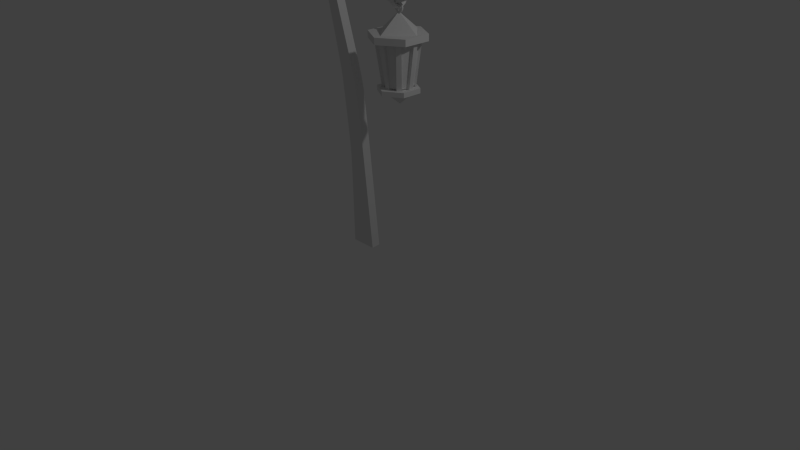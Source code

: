 # Source: light.blend  (saved by Blender 2.75.0; exported with 4.5.12 LTS)
import bpy
from mathutils import Matrix  # noqa: F401  (used for matrix-valued properties, if any)

bpy.ops.wm.read_factory_settings(use_empty=True)
scene = bpy.context.scene
scene.name = 'Scene'

# ---- collections
col_collection_1 = bpy.data.collections.new('Collection 1'); scene.collection.children.link(col_collection_1)

# ---- world
world_world = bpy.data.worlds.new('World'); scene.world = world_world
world_world.color = (0.05088, 0.05088, 0.05088)
world_world.use_sun_shadow = False
world_world.sun_shadow_jitter_overblur = 0.0
world_world.cycles.sampling_method = 'MANUAL'
world_world.cycles.sample_map_resolution = 256

# ---- cameras
cam_camera = bpy.data.cameras.new('Camera')
cam_camera.clip_end = 100.0
cam_camera.lens = 35.0
cam_camera.sensor_width = 32.0
cam_camera.sensor_height = 18.0
cam_camera.ortho_scale = 7.314
cam_camera.dof.focus_distance = 0.0
cam_camera.dof.aperture_fstop = 128.0

# ---- lights
light_lamp = bpy.data.lights.new('Lamp', 'POINT')
light_lamp.transmission_factor = 0.0
light_lamp.cutoff_distance = 30.0
light_lamp.energy = 100.0
light_lamp.shadow_buffer_clip_start = 1.001
light_lamp.shadow_soft_size = 0.1
light_lamp.shadow_maximum_resolution = 0.006
light_lamp.use_absolute_resolution = True
light_lamp.cycles.use_multiple_importance_sampling = False

# ---- meshes
me_cone_001 = bpy.data.meshes.new('Cone.001')
me_cone_001.from_pydata([(-0.04383, -0.05311, -5.955), (-0.1097, -0.05301, -5.937), (-0.1578, -0.05274, -5.888), (-0.1751, -0.05237, -5.822), (-0.1571, -0.052, -5.757), (-0.1086, -0.05173, -5.708), (-0.04254, -0.05163, -5.691), (0.02335, -0.05173, -5.709), (0.07142, -0.05201, -5.758), (0.08877, -0.05237, -5.824), (0.07077, -0.05274, -5.89), (0.02224, -0.05301, -5.938), (-0.04359, 0.1997, -5.906), (-0.1095, 0.193, -5.89), (-0.1576, 0.1748, -5.845), (-0.175, 0.1499, -5.783), (-0.157, 0.1249, -5.722), (-0.1085, 0.1067, -5.678), (-0.04239, 0.1, -5.662), (0.02351, 0.1067, -5.679), (0.07159, 0.1249, -5.723), (0.08897, 0.1498, -5.785), (0.07099, 0.1748, -5.846), (0.02247, 0.193, -5.89), (-0.04289, 0.4145, -5.764), (-0.1088, 0.4021, -5.751), (-0.1569, 0.3681, -5.717), (-0.1744, 0.3217, -5.67), (-0.1565, 0.2753, -5.623), (-0.108, 0.2414, -5.589), (-0.04198, 0.2289, -5.577), (0.02394, 0.2414, -5.59), (0.07208, 0.2753, -5.624), (0.08953, 0.3217, -5.671), (0.07162, 0.3681, -5.718), (0.02315, 0.4021, -5.752), (-0.04184, 0.5588, -5.551), (-0.1078, 0.5425, -5.544), (-0.156, 0.4979, -5.525), (-0.1736, 0.4371, -5.499), (-0.1558, 0.3763, -5.474), (-0.1074, 0.3318, -5.455), (-0.04135, 0.3155, -5.449), (0.0246, 0.3318, -5.456), (0.07281, 0.3763, -5.475), (0.09037, 0.4371, -5.501), (0.07256, 0.4979, -5.526), (0.02417, 0.5425, -5.545), (-0.04061, 0.6104, -5.299), (-0.1066, 0.5927, -5.299), (-0.1549, 0.5444, -5.298), (-0.1726, 0.4784, -5.298), (-0.1549, 0.4125, -5.297), (-0.1066, 0.3641, -5.297), (-0.04061, 0.3465, -5.297), (0.02537, 0.3641, -5.298), (0.07367, 0.4124, -5.298), (0.09135, 0.4784, -5.299), (0.07367, 0.5444, -5.299), (0.02537, 0.5927, -5.299), (-0.03937, 0.5616, -5.046), (-0.1054, 0.5452, -5.053), (-0.1538, 0.5005, -5.071), (-0.1716, 0.4394, -5.095), (-0.154, 0.3783, -5.12), (-0.1058, 0.3336, -5.139), (-0.03987, 0.3172, -5.146), (0.02615, 0.3335, -5.139), (0.07454, 0.3783, -5.121), (0.09234, 0.4394, -5.097), (0.07479, 0.5005, -5.072), (0.02657, 0.5452, -5.053), (-0.03833, 0.4197, -4.831), (-0.1044, 0.4072, -4.843), (-0.1528, 0.3728, -4.877), (-0.1707, 0.3259, -4.923), (-0.1533, 0.279, -4.97), (-0.1052, 0.2447, -5.004), (-0.03924, 0.2321, -5.017), (0.0268, 0.2447, -5.005), (0.07527, 0.279, -4.971), (0.09318, 0.3259, -4.925), (0.07573, 0.3728, -4.878), (0.02759, 0.4072, -4.844), (-0.03763, 0.2065, -4.687), (-0.1037, 0.1996, -4.703), (-0.1522, 0.1809, -4.747), (-0.1702, 0.1553, -4.808), (-0.1528, 0.1297, -4.869), (-0.1047, 0.111, -4.914), (-0.03882, 0.1041, -4.93), (0.02724, 0.111, -4.914), (0.07576, 0.1297, -4.87), (0.09374, 0.1553, -4.809), (0.07636, 0.1809, -4.748), (0.02827, 0.1996, -4.704), (-0.03738, -0.04572, -4.635), (-0.1034, -0.04582, -4.653), (-0.152, -0.04609, -4.701), (-0.17, -0.04646, -4.767), (-0.1526, -0.04683, -4.833), (-0.1046, -0.0471, -4.881), (-0.03867, -0.0472, -4.899), (0.02739, -0.0471, -4.882), (0.07593, -0.04683, -4.834), (0.09393, -0.04647, -4.768), (0.07658, -0.0461, -4.702), (0.02851, -0.04582, -4.653), (-0.03763, -0.2985, -4.684), (-0.1037, -0.2918, -4.7), (-0.1522, -0.2736, -4.745), (-0.1702, -0.2487, -4.806), (-0.1528, -0.2238, -4.867), (-0.1047, -0.2055, -4.912), (-0.03882, -0.1989, -4.929), (0.02724, -0.2055, -4.913), (0.07576, -0.2238, -4.868), (0.09374, -0.2487, -4.807), (0.07636, -0.2736, -4.746), (0.02827, -0.2918, -4.701), (-0.03833, -0.5134, -4.826), (-0.1044, -0.5009, -4.838), (-0.1528, -0.467, -4.872), (-0.1707, -0.4206, -4.919), (-0.1533, -0.3742, -4.966), (-0.1052, -0.3402, -5.001), (-0.03924, -0.3278, -5.014), (0.0268, -0.3402, -5.001), (0.07527, -0.3742, -4.967), (0.09318, -0.4206, -4.921), (0.07573, -0.467, -4.874), (0.02759, -0.5009, -4.839), (-0.03937, -0.6576, -5.039), (-0.1054, -0.6413, -5.046), (-0.1538, -0.5968, -5.064), (-0.1716, -0.5359, -5.09), (-0.154, -0.4751, -5.116), (-0.1058, -0.4306, -5.135), (-0.03987, -0.4143, -5.142), (0.02615, -0.4306, -5.135), (0.07454, -0.4751, -5.117), (0.09234, -0.536, -5.091), (0.07479, -0.5968, -5.065), (0.02657, -0.6413, -5.047), (-0.04061, -0.7092, -5.292), (-0.1066, -0.6915, -5.291), (-0.1549, -0.6432, -5.291), (-0.1726, -0.5773, -5.292), (-0.1549, -0.5113, -5.292), (-0.1066, -0.463, -5.293), (-0.04061, -0.4453, -5.293), (0.02537, -0.463, -5.293), (0.07367, -0.5113, -5.293), (0.09135, -0.5773, -5.293), (0.07367, -0.6432, -5.292), (0.02537, -0.6915, -5.292), (-0.04184, -0.6604, -5.544), (-0.1078, -0.644, -5.537), (-0.156, -0.5993, -5.519), (-0.1736, -0.5382, -5.494), (-0.1558, -0.4771, -5.469), (-0.1074, -0.4324, -5.451), (-0.04135, -0.416, -5.445), (0.0246, -0.4324, -5.452), (0.07281, -0.4771, -5.47), (0.09037, -0.5382, -5.495), (0.07256, -0.5993, -5.52), (0.02417, -0.644, -5.538), (-0.04289, -0.5186, -5.759), (-0.1088, -0.506, -5.746), (-0.1569, -0.4717, -5.712), (-0.1744, -0.4247, -5.666), (-0.1565, -0.3778, -5.619), (-0.108, -0.3435, -5.586), (-0.04198, -0.3309, -5.574), (0.02394, -0.3435, -5.586), (0.07208, -0.3778, -5.621), (0.08953, -0.4248, -5.667), (0.07162, -0.4717, -5.713), (0.02315, -0.506, -5.747), (-0.04359, -0.3053, -5.903), (-0.1095, -0.2985, -5.887), (-0.1576, -0.2797, -5.842), (-0.175, -0.2541, -5.781), (-0.157, -0.2285, -5.72), (-0.1085, -0.2098, -5.676), (-0.04239, -0.203, -5.66), (0.02351, -0.2098, -5.677), (0.07159, -0.2286, -5.722), (0.08897, -0.2541, -5.782), (0.07099, -0.2797, -5.843), (0.02247, -0.2985, -5.887), (-0.001336, -0.03081, -4.396), (-0.00134, -0.06416, -4.404), (-0.001343, -0.08907, -4.427), (-0.001344, -0.09887, -4.46), (-0.001343, -0.09094, -4.493), (-0.00134, -0.06738, -4.518), (-0.001336, -0.03453, -4.528), (-0.001332, -0.001181, -4.52), (-0.00133, 0.02373, -4.497), (-0.001328, 0.03353, -4.464), (-0.001329, 0.0256, -4.431), (-0.001332, 0.002046, -4.406), (-0.1281, -0.0315, -4.421), (-0.1247, -0.06483, -4.428), (-0.1154, -0.0897, -4.45), (-0.1027, -0.09943, -4.48), (-0.09005, -0.09142, -4.511), (-0.08077, -0.06782, -4.534), (-0.07737, -0.03495, -4.543), (-0.08076, -0.001616, -4.536), (-0.09004, 0.02325, -4.514), (-0.1027, 0.03298, -4.484), (-0.1154, 0.02497, -4.453), (-0.1247, 0.00137, -4.43), (-0.2355, -0.03351, -4.493), (-0.2292, -0.06679, -4.498), (-0.2121, -0.0915, -4.515), (-0.1887, -0.101, -4.538), (-0.1653, -0.09283, -4.561), (-0.1481, -0.06908, -4.579), (-0.1418, -0.03615, -4.586), (-0.1481, -0.002874, -4.581), (-0.1652, 0.02184, -4.565), (-0.1887, 0.03137, -4.541), (-0.2121, 0.02317, -4.518), (-0.2292, -0.0005829, -4.5), (-0.3073, -0.03652, -4.6), (-0.2991, -0.06972, -4.603), (-0.2767, -0.09422, -4.611), (-0.2461, -0.1034, -4.624), (-0.2155, -0.09494, -4.637), (-0.1931, -0.07097, -4.646), (-0.1849, -0.03796, -4.651), (-0.1931, -0.004763, -4.648), (-0.2155, 0.01973, -4.64), (-0.2461, 0.02896, -4.627), (-0.2767, 0.02045, -4.614), (-0.2991, -0.003516, -4.604), (-0.3325, -0.04008, -4.727), (-0.3236, -0.07319, -4.726), (-0.2994, -0.09742, -4.725), (-0.2663, -0.1063, -4.725), (-0.2331, -0.09743, -4.725), (-0.2089, -0.0732, -4.726), (-0.2, -0.0401, -4.727), (-0.2089, -0.006996, -4.728), (-0.2331, 0.01724, -4.728), (-0.2662, 0.02611, -4.729), (-0.2994, 0.01725, -4.728), (-0.3236, -0.006983, -4.728), (-0.3073, -0.04365, -4.853), (-0.2991, -0.07666, -4.849), (-0.2767, -0.1006, -4.839), (-0.2461, -0.1091, -4.826), (-0.2155, -0.09993, -4.814), (-0.1931, -0.07544, -4.805), (-0.1849, -0.04224, -4.803), (-0.1931, -0.009232, -4.807), (-0.2155, 0.01474, -4.817), (-0.2461, 0.02326, -4.83), (-0.2767, 0.01404, -4.842), (-0.2991, -0.01045, -4.851), (-0.2355, -0.04668, -4.961), (-0.2292, -0.07961, -4.954), (-0.2121, -0.1034, -4.936), (-0.1887, -0.1116, -4.912), (-0.1653, -0.102, -4.889), (-0.1481, -0.07734, -4.873), (-0.1418, -0.04406, -4.867), (-0.1481, -0.01113, -4.874), (-0.1652, 0.01262, -4.892), (-0.1887, 0.02083, -4.916), (-0.2121, 0.01131, -4.939), (-0.2292, -0.0134, -4.956), (-0.1281, -0.04871, -5.033), (-0.1247, -0.08159, -5.024), (-0.1154, -0.1052, -5.0), (-0.1027, -0.1132, -4.97), (-0.09005, -0.1035, -4.939), (-0.08077, -0.07861, -4.918), (-0.07737, -0.04528, -4.91), (-0.08076, -0.0124, -4.919), (-0.09004, 0.0112, -4.942), (-0.1027, 0.01921, -4.973), (-0.1154, 0.00948, -5.004), (-0.1247, -0.01538, -5.025), (-0.001338, -0.04944, -5.058), (-0.001341, -0.08229, -5.048), (-0.001344, -0.1058, -5.023), (-0.001345, -0.1138, -4.99), (-0.001344, -0.104, -4.957), (-0.001341, -0.07906, -4.933), (-0.001337, -0.04571, -4.925), (-0.001334, -0.01286, -4.935), (-0.001331, 0.01069, -4.96), (-0.00133, 0.01863, -4.993), (-0.001331, 0.008829, -5.026), (-0.001334, -0.01609, -5.05), (0.1254, -0.04874, -5.033), (0.122, -0.08161, -5.024), (0.1127, -0.1052, -5.0), (0.1, -0.1132, -4.97), (0.08736, -0.1035, -4.939), (0.07809, -0.07863, -4.918), (0.0747, -0.04529, -4.91), (0.0781, -0.01242, -4.919), (0.08738, 0.01118, -4.942), (0.1001, 0.01919, -4.973), (0.1127, 0.009454, -5.004), (0.122, -0.01541, -5.025), (0.2328, -0.04674, -4.961), (0.2265, -0.07966, -4.954), (0.2094, -0.1034, -4.936), (0.186, -0.1116, -4.912), (0.1626, -0.1021, -4.889), (0.1454, -0.07737, -4.873), (0.1392, -0.04409, -4.867), (0.1454, -0.01117, -4.874), (0.1626, 0.01258, -4.892), (0.186, 0.02079, -4.916), (0.2094, 0.01126, -4.939), (0.2266, -0.01346, -4.956), (0.3046, -0.04372, -4.853), (0.2964, -0.07673, -4.849), (0.274, -0.1007, -4.839), (0.2434, -0.1092, -4.826), (0.2128, -0.09998, -4.814), (0.1904, -0.07548, -4.805), (0.1822, -0.04228, -4.803), (0.1904, -0.009276, -4.807), (0.2128, 0.01469, -4.817), (0.2434, 0.0232, -4.83), (0.274, 0.01397, -4.842), (0.2964, -0.01052, -4.851), (0.3298, -0.04016, -4.727), (0.3209, -0.07326, -4.726), (0.2967, -0.09749, -4.725), (0.2636, -0.1064, -4.725), (0.2305, -0.09748, -4.725), (0.2062, -0.07325, -4.726), (0.1974, -0.04014, -4.727), (0.2062, -0.007044, -4.728), (0.2305, 0.01719, -4.728), (0.2636, 0.02605, -4.729), (0.2967, 0.01718, -4.728), (0.3209, -0.007057, -4.728), (0.3046, -0.03659, -4.6), (0.2964, -0.06979, -4.603), (0.274, -0.09428, -4.611), (0.2434, -0.1035, -4.624), (0.2128, -0.09499, -4.637), (0.1904, -0.07101, -4.646), (0.1822, -0.038, -4.651), (0.1904, -0.004807, -4.648), (0.2128, 0.01968, -4.64), (0.2434, 0.02891, -4.627), (0.274, 0.02039, -4.614), (0.2964, -0.003585, -4.604), (0.2328, -0.03356, -4.493), (0.2265, -0.06684, -4.498), (0.2094, -0.09155, -4.515), (0.186, -0.1011, -4.538), (0.1626, -0.09286, -4.561), (0.1454, -0.06911, -4.579), (0.1392, -0.03619, -4.586), (0.1454, -0.002908, -4.581), (0.1626, 0.0218, -4.565), (0.186, 0.03133, -4.541), (0.2094, 0.02312, -4.518), (0.2266, -0.0006354, -4.5), (0.1254, -0.03153, -4.421), (0.122, -0.06486, -4.428), (0.1127, -0.08972, -4.45), (0.1, -0.09945, -4.48), (0.08737, -0.09144, -4.511), (0.07809, -0.06784, -4.534), (0.0747, -0.03497, -4.543), (0.0781, -0.001634, -4.536), (0.08738, 0.02323, -4.514), (0.1001, 0.03296, -4.484), (0.1127, 0.02495, -4.453), (0.122, 0.001342, -4.43), (-0.00737, 1.431, 0.2172), (1.153, 0.7606, 0.221), (1.153, -0.5791, 0.2285), (-0.00737, -1.249, 0.2322), (-1.168, -0.5791, 0.2285), (-1.168, 0.7606, 0.221), (-0.00737, 1.429, -0.09136), (1.153, 0.7589, -0.08761), (1.153, -0.5808, -0.08011), (-0.00737, -1.251, -0.07636), (-1.168, -0.5808, -0.08011), (-1.168, 0.7589, -0.08761), (-0.00737, 1.917, -2.915), (1.589, 0.9949, -2.909), (1.589, -0.8484, -2.899), (-0.00737, -1.77, -2.894), (-1.604, -0.8484, -2.899), (-1.604, 0.9949, -2.909), (-0.00737, 1.914, -3.339), (1.589, 0.9925, -3.334), (1.589, -0.8508, -3.324), (-0.00737, -1.772, -3.319), (-1.604, -0.8508, -3.324), (-1.604, 0.9925, -3.334), (1.397, 0.1169, -3.073), (0.9505, 0.1587, -0.005107), (-1.364, 0.269, -3.114), (-0.9601, 0.2639, -0.04603), (1.379, -0.1922, -3.071), (0.9334, -0.1504, -0.003377), (-1.381, -0.03999, -3.112), (-0.9771, -0.04513, -0.0443), (-0.9185, -1.022, -3.066), (-0.5911, -0.7008, -0.0002956), (1.108, 0.8589, -3.117), (0.8113, 0.6007, -0.04791), (-1.129, -0.7951, -3.068), (-0.8016, -0.474, -0.001565), (0.8974, 1.086, -3.119), (0.6007, 0.8275, -0.04918), (1.038, -0.9319, -3.23), (0.7753, -0.6054, -0.1581), (-0.9656, 1.088, -3.01), (-0.6982, 0.7894, -0.09752), (0.8194, -1.151, -3.225), (0.5566, -0.8244, -0.1535), (-1.184, 0.869, -3.005), (-0.9169, 0.5704, -0.09296), (0.0974, -1.424, -3.057), (0.0974, -0.9599, 0.008119), (0.0974, 1.341, -3.113), (0.0974, 0.9533, -0.04292), (-0.2121, -1.424, -3.057), (-0.2121, -0.9599, 0.008119), (-0.2121, 1.341, -3.113), (-0.2121, 0.9533, -0.04292), (-0.6893, 0.6463, -0.1278), (-0.9527, 0.8931, -2.884), (-0.6342, -0.5997, -0.1464), (-0.8975, -0.8774, -2.9), (0.6304, 0.6463, -0.1278), (0.8916, 0.8931, -2.884), (0.5965, -0.635, -0.1101), (0.8577, -0.9128, -2.863), (1.203, -0.02902, -2.879), (0.8534, -0.01352, -0.1241), (-0.03054, -1.229, -2.872), (-0.02944, -0.8721, -0.1193), (-1.233, -0.02902, -2.879), (-0.8902, -0.01352, -0.1241), (-0.03054, 1.173, -2.885), (-0.02944, 0.8466, -0.1289), (0.0, 1.0, 0.1991), (1.0, -4.371e-08, 0.1991), (-8.742e-08, -1.0, 0.1991), (0.0, 0.0, 1.0), (-1.0, 1.192e-08, 0.1991), (-0.001349, -1.55, -3.259), (1.535, -0.01378, -3.267), (-0.00135, 1.522, -3.276), (-0.001349, -0.02067, -4.497), (-1.537, -0.01378, -3.267)], [], [(0, 12, 13, 1), (1, 13, 14, 2), (2, 14, 15, 3), (3, 15, 16, 4), (4, 16, 17, 5), (5, 17, 18, 6), (6, 18, 19, 7), (7, 19, 20, 8), (8, 20, 21, 9), (9, 21, 22, 10), (10, 22, 23, 11), (0, 11, 23, 12), (12, 24, 25, 13), (13, 25, 26, 14), (14, 26, 27, 15), (15, 27, 28, 16), (16, 28, 29, 17), (17, 29, 30, 18), (18, 30, 31, 19), (19, 31, 32, 20), (20, 32, 33, 21), (21, 33, 34, 22), (22, 34, 35, 23), (23, 35, 24, 12), (24, 36, 37, 25), (25, 37, 38, 26), (26, 38, 39, 27), (27, 39, 40, 28), (28, 40, 41, 29), (29, 41, 42, 30), (30, 42, 43, 31), (31, 43, 44, 32), (32, 44, 45, 33), (33, 45, 46, 34), (34, 46, 47, 35), (35, 47, 36, 24), (36, 48, 49, 37), (37, 49, 50, 38), (38, 50, 51, 39), (39, 51, 52, 40), (40, 52, 53, 41), (41, 53, 54, 42), (42, 54, 55, 43), (43, 55, 56, 44), (44, 56, 57, 45), (45, 57, 58, 46), (46, 58, 59, 47), (47, 59, 48, 36), (48, 60, 61, 49), (49, 61, 62, 50), (50, 62, 63, 51), (51, 63, 64, 52), (52, 64, 65, 53), (53, 65, 66, 54), (54, 66, 67, 55), (55, 67, 68, 56), (56, 68, 69, 57), (57, 69, 70, 58), (58, 70, 71, 59), (59, 71, 60, 48), (60, 72, 73, 61), (61, 73, 74, 62), (62, 74, 75, 63), (63, 75, 76, 64), (64, 76, 77, 65), (65, 77, 78, 66), (66, 78, 79, 67), (67, 79, 80, 68), (68, 80, 81, 69), (69, 81, 82, 70), (70, 82, 83, 71), (71, 83, 72, 60), (72, 84, 85, 73), (73, 85, 86, 74), (74, 86, 87, 75), (75, 87, 88, 76), (76, 88, 89, 77), (77, 89, 90, 78), (78, 90, 91, 79), (79, 91, 92, 80), (80, 92, 93, 81), (81, 93, 94, 82), (82, 94, 95, 83), (83, 95, 84, 72), (84, 96, 97, 85), (85, 97, 98, 86), (86, 98, 99, 87), (87, 99, 100, 88), (88, 100, 101, 89), (89, 101, 102, 90), (90, 102, 103, 91), (91, 103, 104, 92), (92, 104, 105, 93), (93, 105, 106, 94), (94, 106, 107, 95), (95, 107, 96, 84), (96, 108, 109, 97), (97, 109, 110, 98), (98, 110, 111, 99), (99, 111, 112, 100), (100, 112, 113, 101), (101, 113, 114, 102), (102, 114, 115, 103), (103, 115, 116, 104), (104, 116, 117, 105), (105, 117, 118, 106), (106, 118, 119, 107), (107, 119, 108, 96), (108, 120, 121, 109), (109, 121, 122, 110), (110, 122, 123, 111), (111, 123, 124, 112), (112, 124, 125, 113), (113, 125, 126, 114), (114, 126, 127, 115), (115, 127, 128, 116), (116, 128, 129, 117), (117, 129, 130, 118), (118, 130, 131, 119), (119, 131, 120, 108), (120, 132, 133, 121), (121, 133, 134, 122), (122, 134, 135, 123), (123, 135, 136, 124), (124, 136, 137, 125), (125, 137, 138, 126), (126, 138, 139, 127), (127, 139, 140, 128), (128, 140, 141, 129), (129, 141, 142, 130), (130, 142, 143, 131), (131, 143, 132, 120), (132, 144, 145, 133), (133, 145, 146, 134), (134, 146, 147, 135), (135, 147, 148, 136), (136, 148, 149, 137), (137, 149, 150, 138), (138, 150, 151, 139), (139, 151, 152, 140), (140, 152, 153, 141), (141, 153, 154, 142), (142, 154, 155, 143), (143, 155, 144, 132), (144, 156, 157, 145), (145, 157, 158, 146), (146, 158, 159, 147), (147, 159, 160, 148), (148, 160, 161, 149), (149, 161, 162, 150), (150, 162, 163, 151), (151, 163, 164, 152), (152, 164, 165, 153), (153, 165, 166, 154), (154, 166, 167, 155), (155, 167, 156, 144), (156, 168, 169, 157), (157, 169, 170, 158), (158, 170, 171, 159), (159, 171, 172, 160), (160, 172, 173, 161), (161, 173, 174, 162), (162, 174, 175, 163), (163, 175, 176, 164), (164, 176, 177, 165), (165, 177, 178, 166), (166, 178, 179, 167), (167, 179, 168, 156), (168, 180, 181, 169), (169, 181, 182, 170), (170, 182, 183, 171), (171, 183, 184, 172), (172, 184, 185, 173), (173, 185, 186, 174), (174, 186, 187, 175), (175, 187, 188, 176), (176, 188, 189, 177), (177, 189, 190, 178), (178, 190, 191, 179), (179, 191, 180, 168), (180, 0, 1, 181), (181, 1, 2, 182), (182, 2, 3, 183), (183, 3, 4, 184), (184, 4, 5, 185), (185, 5, 6, 186), (186, 6, 7, 187), (187, 7, 8, 188), (188, 8, 9, 189), (189, 9, 10, 190), (190, 10, 11, 191), (191, 11, 0, 180), (192, 204, 205, 193), (193, 205, 206, 194), (194, 206, 207, 195), (195, 207, 208, 196), (196, 208, 209, 197), (197, 209, 210, 198), (198, 210, 211, 199), (199, 211, 212, 200), (200, 212, 213, 201), (201, 213, 214, 202), (202, 214, 215, 203), (192, 203, 215, 204), (204, 216, 217, 205), (205, 217, 218, 206), (206, 218, 219, 207), (207, 219, 220, 208), (208, 220, 221, 209), (209, 221, 222, 210), (210, 222, 223, 211), (211, 223, 224, 212), (212, 224, 225, 213), (213, 225, 226, 214), (214, 226, 227, 215), (215, 227, 216, 204), (216, 228, 229, 217), (217, 229, 230, 218), (218, 230, 231, 219), (219, 231, 232, 220), (220, 232, 233, 221), (221, 233, 234, 222), (222, 234, 235, 223), (223, 235, 236, 224), (224, 236, 237, 225), (225, 237, 238, 226), (226, 238, 239, 227), (227, 239, 228, 216), (228, 240, 241, 229), (229, 241, 242, 230), (230, 242, 243, 231), (231, 243, 244, 232), (232, 244, 245, 233), (233, 245, 246, 234), (234, 246, 247, 235), (235, 247, 248, 236), (236, 248, 249, 237), (237, 249, 250, 238), (238, 250, 251, 239), (239, 251, 240, 228), (240, 252, 253, 241), (241, 253, 254, 242), (242, 254, 255, 243), (243, 255, 256, 244), (244, 256, 257, 245), (245, 257, 258, 246), (246, 258, 259, 247), (247, 259, 260, 248), (248, 260, 261, 249), (249, 261, 262, 250), (250, 262, 263, 251), (251, 263, 252, 240), (252, 264, 265, 253), (253, 265, 266, 254), (254, 266, 267, 255), (255, 267, 268, 256), (256, 268, 269, 257), (257, 269, 270, 258), (258, 270, 271, 259), (259, 271, 272, 260), (260, 272, 273, 261), (261, 273, 274, 262), (262, 274, 275, 263), (263, 275, 264, 252), (264, 276, 277, 265), (265, 277, 278, 266), (266, 278, 279, 267), (267, 279, 280, 268), (268, 280, 281, 269), (269, 281, 282, 270), (270, 282, 283, 271), (271, 283, 284, 272), (272, 284, 285, 273), (273, 285, 286, 274), (274, 286, 287, 275), (275, 287, 276, 264), (276, 288, 289, 277), (277, 289, 290, 278), (278, 290, 291, 279), (279, 291, 292, 280), (280, 292, 293, 281), (281, 293, 294, 282), (282, 294, 295, 283), (283, 295, 296, 284), (284, 296, 297, 285), (285, 297, 298, 286), (286, 298, 299, 287), (287, 299, 288, 276), (288, 300, 301, 289), (289, 301, 302, 290), (290, 302, 303, 291), (291, 303, 304, 292), (292, 304, 305, 293), (293, 305, 306, 294), (294, 306, 307, 295), (295, 307, 308, 296), (296, 308, 309, 297), (297, 309, 310, 298), (298, 310, 311, 299), (299, 311, 300, 288), (300, 312, 313, 301), (301, 313, 314, 302), (302, 314, 315, 303), (303, 315, 316, 304), (304, 316, 317, 305), (305, 317, 318, 306), (306, 318, 319, 307), (307, 319, 320, 308), (308, 320, 321, 309), (309, 321, 322, 310), (310, 322, 323, 311), (311, 323, 312, 300), (312, 324, 325, 313), (313, 325, 326, 314), (314, 326, 327, 315), (315, 327, 328, 316), (316, 328, 329, 317), (317, 329, 330, 318), (318, 330, 331, 319), (319, 331, 332, 320), (320, 332, 333, 321), (321, 333, 334, 322), (322, 334, 335, 323), (323, 335, 324, 312), (324, 336, 337, 325), (325, 337, 338, 326), (326, 338, 339, 327), (327, 339, 340, 328), (328, 340, 341, 329), (329, 341, 342, 330), (330, 342, 343, 331), (331, 343, 344, 332), (332, 344, 345, 333), (333, 345, 346, 334), (334, 346, 347, 335), (335, 347, 336, 324), (336, 348, 349, 337), (337, 349, 350, 338), (338, 350, 351, 339), (339, 351, 352, 340), (340, 352, 353, 341), (341, 353, 354, 342), (342, 354, 355, 343), (343, 355, 356, 344), (344, 356, 357, 345), (345, 357, 358, 346), (346, 358, 359, 347), (347, 359, 348, 336), (348, 360, 361, 349), (349, 361, 362, 350), (350, 362, 363, 351), (351, 363, 364, 352), (352, 364, 365, 353), (353, 365, 366, 354), (354, 366, 367, 355), (355, 367, 368, 356), (356, 368, 369, 357), (357, 369, 370, 358), (358, 370, 371, 359), (359, 371, 360, 348), (360, 372, 373, 361), (361, 373, 374, 362), (362, 374, 375, 363), (363, 375, 376, 364), (364, 376, 377, 365), (365, 377, 378, 366), (366, 378, 379, 367), (367, 379, 380, 368), (368, 380, 381, 369), (369, 381, 382, 370), (370, 382, 383, 371), (371, 383, 372, 360), (372, 192, 193, 373), (373, 193, 194, 374), (374, 194, 195, 375), (375, 195, 196, 376), (376, 196, 197, 377), (377, 197, 198, 378), (378, 198, 199, 379), (379, 199, 200, 380), (380, 200, 201, 381), (381, 201, 202, 382), (382, 202, 203, 383), (383, 203, 192, 372), (385, 384, 389, 388, 387, 386), (391, 392, 393, 394, 395, 390), (386, 387, 393, 392), (384, 385, 391, 390), (389, 384, 390, 395), (387, 388, 394, 393), (385, 386, 392, 391), (388, 389, 395, 394), (397, 396, 401, 400, 399, 398), (403, 404, 405, 406, 407, 402), (398, 399, 405, 404), (396, 397, 403, 402), (401, 396, 402, 407), (399, 400, 406, 405), (397, 398, 404, 403), (400, 401, 407, 406), (409, 411, 410, 408), (411, 415, 414, 410), (415, 413, 412, 414), (413, 409, 408, 412), (408, 410, 414, 412), (413, 415, 411, 409), (417, 419, 418, 416), (419, 423, 422, 418), (423, 421, 420, 422), (421, 417, 416, 420), (416, 418, 422, 420), (421, 423, 419, 417), (425, 427, 426, 424), (427, 431, 430, 426), (431, 429, 428, 430), (429, 425, 424, 428), (424, 426, 430, 428), (429, 431, 427, 425), (433, 435, 434, 432), (435, 439, 438, 434), (439, 437, 436, 438), (437, 433, 432, 436), (432, 434, 438, 436), (437, 439, 435, 433), (440, 453, 442, 451, 446, 449, 444, 455), (445, 448, 447, 450, 443, 452, 441, 454), (450, 447, 446, 451), (447, 448, 449, 446), (454, 441, 440, 455), (445, 454, 455, 444), (441, 452, 453, 440), (452, 443, 442, 453), (443, 450, 451, 442), (448, 445, 444, 449), (458, 459, 460), (456, 459, 457), (460, 459, 456), (457, 459, 458), (456, 457, 458, 460), (463, 464, 465), (461, 464, 462), (465, 464, 461), (462, 464, 463), (461, 462, 463, 465)])
me_cone_001.use_remesh_preserve_volume = False
me_cone_001.use_remesh_preserve_attributes = False
me_cone_001.use_mirror_vertex_groups = False
me_cone_001.update()
me_mesh = bpy.data.meshes.new('Mesh')
me_mesh.from_pydata([(-1.593e-05, 4.289e-05, 0.0), (-1.681e-05, 4.275e-05, 0.0), (-1.766e-05, 4.251e-05, 0.0), (-1.847e-05, 4.218e-05, 0.0), (-1.924e-05, 4.176e-05, 0.0), (-1.994e-05, 4.126e-05, 0.0), (-2.059e-05, 4.069e-05, 0.0), (-2.117e-05, 4.005e-05, 0.0), (-2.168e-05, 3.935e-05, 0.0), (-2.21e-05, 3.859e-05, 0.0), (-2.245e-05, 3.778e-05, 0.0), (-2.269e-05, 3.694e-05, 0.0), (-2.284e-05, 3.605e-05, 0.0), (-2.289e-05, 3.49e-05, 0.0), (-2.278e-05, 3.379e-05, 0.0), (-2.251e-05, 3.274e-05, 0.0), (-2.21e-05, 3.174e-05, 0.0), (-2.156e-05, 3.082e-05, 0.0), (-2.091e-05, 2.999e-05, 0.0), (-2.014e-05, 2.926e-05, 0.0), (-1.929e-05, 2.863e-05, 0.0), (-1.835e-05, 2.812e-05, 0.0), (-1.734e-05, 2.774e-05, 0.0), (-1.627e-05, 2.751e-05, 0.0), (-1.515e-05, 2.743e-05, 0.0), (-1.469e-05, 2.744e-05, 0.0), (-1.425e-05, 2.748e-05, 0.0), (-1.381e-05, 2.755e-05, 0.0), (-1.338e-05, 2.764e-05, 0.0), (-1.295e-05, 2.775e-05, 0.0), (-1.254e-05, 2.788e-05, 0.0), (-1.213e-05, 2.804e-05, 0.0), (-1.174e-05, 2.822e-05, 0.0), (-1.136e-05, 2.842e-05, 0.0), (-1.099e-05, 2.864e-05, 0.0), (-1.064e-05, 2.888e-05, 0.0), (-1.03e-05, 2.914e-05, 0.0), (-1.026e-05, 2.903e-05, 0.0), (-1.017e-05, 2.874e-05, 0.0), (-1.005e-05, 2.827e-05, 0.0), (-9.925e-06, 2.767e-05, 0.0), (-9.819e-06, 2.697e-05, 0.0), (-9.757e-06, 2.618e-05, 0.0), (-9.765e-06, 2.535e-05, 0.0), (-9.867e-06, 2.449e-05, 0.0), (-1.009e-05, 2.364e-05, 0.0), (-1.046e-05, 2.282e-05, 0.0), (-1.099e-05, 2.207e-05, 0.0), (-1.173e-05, 2.141e-05, 0.0), (-1.427e-05, 1.992e-05, 0.0), (-1.688e-05, 1.903e-05, 0.0), (-1.951e-05, 1.871e-05, 0.0), (-2.208e-05, 1.89e-05, 0.0), (-2.455e-05, 1.955e-05, 0.0), (-2.687e-05, 2.062e-05, 0.0), (-2.896e-05, 2.207e-05, 0.0), (-3.078e-05, 2.384e-05, 0.0), (-3.227e-05, 2.589e-05, 0.0), (-3.337e-05, 2.818e-05, 0.0), (-3.402e-05, 3.066e-05, 0.0), (-3.418e-05, 3.327e-05, 0.0), (-3.405e-05, 3.483e-05, 0.0), (-3.382e-05, 3.642e-05, 0.0), (-3.349e-05, 3.802e-05, 0.0), (-3.305e-05, 3.963e-05, 0.0), (-3.251e-05, 4.124e-05, 0.0), (-3.187e-05, 4.283e-05, 0.0), (-3.113e-05, 4.439e-05, 0.0), (-3.029e-05, 4.592e-05, 0.0), (-2.935e-05, 4.74e-05, 0.0), (-2.832e-05, 4.882e-05, 0.0), (-2.72e-05, 5.017e-05, 0.0), (-2.598e-05, 5.144e-05, 0.0), (-2.386e-05, 5.326e-05, 0.0), (-2.134e-05, 5.5e-05, 0.0), (-1.851e-05, 5.664e-05, 0.0), (-1.543e-05, 5.814e-05, 0.0), (-1.219e-05, 5.946e-05, 0.0), (-8.852e-06, 6.057e-05, 0.0), (-5.501e-06, 6.144e-05, 0.0), (-2.21e-06, 6.203e-05, 0.0), (9.453e-07, 6.231e-05, 0.0), (3.888e-06, 6.225e-05, 0.0), (6.544e-06, 6.181e-05, 0.0), (8.836e-06, 6.095e-05, 0.0), (1.192e-05, 5.923e-05, 0.0), (1.475e-05, 5.731e-05, 0.0), (1.732e-05, 5.521e-05, 0.0), (1.965e-05, 5.291e-05, 0.0), (2.172e-05, 5.04e-05, 0.0), (2.355e-05, 4.768e-05, 0.0), (2.512e-05, 4.474e-05, 0.0), (2.645e-05, 4.158e-05, 0.0), (2.752e-05, 3.818e-05, 0.0), (2.835e-05, 3.454e-05, 0.0), (2.893e-05, 3.065e-05, 0.0), (2.925e-05, 2.65e-05, 0.0), (2.909e-05, 2.315e-05, 0.0), (2.84e-05, 1.857e-05, 0.0), (2.728e-05, 1.301e-05, 0.0), (2.581e-05, 6.678e-06, 0.0), (2.411e-05, -1.942e-07, 0.0), (2.227e-05, -7.382e-06, 0.0), (2.038e-05, -1.466e-05, 0.0), (1.853e-05, -2.18e-05, 0.0), (1.684e-05, -2.858e-05, 0.0), (1.538e-05, -3.478e-05, 0.0), (1.426e-05, -4.016e-05, 0.0), (1.357e-05, -4.45e-05, 0.0), (1.306e-05, -4.989e-05, 0.0), (1.243e-05, -5.78e-05, 0.0), (1.173e-05, -6.766e-05, 0.0), (1.098e-05, -7.89e-05, 0.0), (1.021e-05, -9.096e-05, 0.0), (9.455e-06, -0.0001033, 0.0), (8.732e-06, -0.0001152, 0.0), (8.077e-06, -0.0001263, 0.0), (7.516e-06, -0.0001359, 0.0), (7.081e-06, -0.0001435, 0.0), (6.798e-06, -0.0001484, 0.0), (6.697e-06, -0.0001502, 0.0), (6.928e-06, -0.0001502, 0.0), (7.581e-06, -0.0001502, 0.0), (8.596e-06, -0.0001502, 0.0), (9.911e-06, -0.0001502, 0.0), (1.147e-05, -0.0001502, 0.0), (1.321e-05, -0.0001502, 0.0), (1.506e-05, -0.0001502, 0.0), (1.698e-05, -0.0001502, 0.0), (1.89e-05, -0.0001502, 0.0), (2.076e-05, -0.0001502, 0.0), (2.249e-05, -0.0001502, 0.0), (2.405e-05, -0.0001502, 0.0), (2.401e-05, -0.0001492, 0.0), (2.391e-05, -0.0001464, 0.0), (2.376e-05, -0.0001422, 0.0), (2.356e-05, -0.0001368, 0.0), (2.334e-05, -0.0001305, 0.0), (2.311e-05, -0.0001237, 0.0), (2.287e-05, -0.0001167, 0.0), (2.265e-05, -0.0001098, 0.0), (2.246e-05, -0.0001032, 0.0), (2.23e-05, -9.734e-05, 0.0), (2.22e-05, -9.248e-05, 0.0), (2.216e-05, -8.893e-05, 0.0), (2.221e-05, -8.583e-05, 0.0), (2.234e-05, -8.217e-05, 0.0), (2.255e-05, -7.807e-05, 0.0), (2.282e-05, -7.363e-05, 0.0), (2.313e-05, -6.896e-05, 0.0), (2.347e-05, -6.418e-05, 0.0), (2.384e-05, -5.938e-05, 0.0), (2.421e-05, -5.468e-05, 0.0), (2.457e-05, -5.019e-05, 0.0), (2.491e-05, -4.601e-05, 0.0), (2.522e-05, -4.227e-05, 0.0), (2.548e-05, -3.905e-05, 0.0), (2.588e-05, -3.552e-05, 0.0), (2.659e-05, -3.091e-05, 0.0), (2.753e-05, -2.546e-05, 0.0), (2.865e-05, -1.939e-05, 0.0), (2.989e-05, -1.294e-05, 0.0), (3.12e-05, -6.353e-06, 0.0), (3.251e-05, 1.507e-07, 0.0), (3.377e-05, 6.334e-06, 0.0), (3.492e-05, 1.196e-05, 0.0), (3.59e-05, 1.68e-05, 0.0), (3.666e-05, 2.062e-05, 0.0), (3.713e-05, 2.319e-05, 0.0), (3.743e-05, 2.564e-05, 0.0), (3.757e-05, 2.858e-05, 0.0), (3.751e-05, 3.194e-05, 0.0), (3.718e-05, 3.563e-05, 0.0), (3.652e-05, 3.955e-05, 0.0), (3.549e-05, 4.362e-05, 0.0), (3.402e-05, 4.775e-05, 0.0), (3.206e-05, 5.185e-05, 0.0), (2.954e-05, 5.584e-05, 0.0), (2.642e-05, 5.961e-05, 0.0), (2.264e-05, 6.309e-05, 0.0), (1.814e-05, 6.619e-05, 0.0), (1.299e-05, 6.841e-05, 0.0), (6.864e-06, 6.97e-05, 0.0), (6.338e-08, 7.005e-05, 0.0), (-7.092e-06, 6.941e-05, 0.0), (-1.428e-05, 6.778e-05, 0.0), (-2.12e-05, 6.511e-05, 0.0), (-2.752e-05, 6.14e-05, 0.0), (-3.293e-05, 5.661e-05, 0.0), (-3.711e-05, 5.071e-05, 0.0), (-3.975e-05, 4.369e-05, 0.0), (-4.053e-05, 3.551e-05, 0.0), (-3.913e-05, 2.615e-05, 0.0), (-3.752e-05, 2.214e-05, 0.0), (-3.513e-05, 1.9e-05, 0.0), (-3.211e-05, 1.668e-05, 0.0), (-2.866e-05, 1.512e-05, 0.0), (-2.492e-05, 1.428e-05, 0.0), (-2.108e-05, 1.411e-05, 0.0), (-1.73e-05, 1.455e-05, 0.0), (-1.375e-05, 1.556e-05, 0.0), (-1.061e-05, 1.709e-05, 0.0), (-8.031e-06, 1.909e-05, 0.0), (-6.198e-06, 2.151e-05, 0.0), (-5.276e-06, 2.429e-05, 0.0), (-5.218e-06, 2.611e-05, 0.0), (-5.464e-06, 2.809e-05, 0.0), (-5.973e-06, 3.016e-05, 0.0), (-6.708e-06, 3.227e-05, 0.0), (-7.627e-06, 3.434e-05, 0.0), (-8.692e-06, 3.633e-05, 0.0), (-9.863e-06, 3.817e-05, 0.0), (-1.11e-05, 3.979e-05, 0.0), (-1.237e-05, 4.113e-05, 0.0), (-1.362e-05, 4.214e-05, 0.0), (-1.482e-05, 4.275e-05, 0.0), (-1.593e-05, 4.311e-05, -5.814e-06), (-1.681e-05, 4.297e-05, -5.814e-06), (-1.766e-05, 4.273e-05, -5.814e-06), (-1.847e-05, 4.239e-05, -5.814e-06), (-1.924e-05, 4.198e-05, -5.814e-06), (-1.994e-05, 4.148e-05, -5.814e-06), (-2.059e-05, 4.09e-05, -5.814e-06), (-2.117e-05, 4.026e-05, -5.814e-06), (-2.168e-05, 3.956e-05, -5.814e-06), (-2.21e-05, 3.88e-05, -5.814e-06), (-2.245e-05, 3.8e-05, -5.814e-06), (-2.269e-05, 3.715e-05, -5.814e-06), (-2.284e-05, 3.627e-05, -5.814e-06), (-2.289e-05, 3.512e-05, -5.814e-06), (-2.278e-05, 3.401e-05, -5.814e-06), (-2.251e-05, 3.295e-05, -5.814e-06), (-2.21e-05, 3.196e-05, -5.814e-06), (-2.156e-05, 3.104e-05, -5.814e-06), (-2.091e-05, 3.021e-05, -5.814e-06), (-2.014e-05, 2.947e-05, -5.814e-06), (-1.929e-05, 2.884e-05, -5.814e-06), (-1.835e-05, 2.834e-05, -5.814e-06), (-1.734e-05, 2.796e-05, -5.814e-06), (-1.627e-05, 2.773e-05, -5.814e-06), (-1.515e-05, 2.765e-05, -5.814e-06), (-1.469e-05, 2.766e-05, -5.814e-06), (-1.425e-05, 2.77e-05, -5.814e-06), (-1.381e-05, 2.776e-05, -5.814e-06), (-1.338e-05, 2.785e-05, -5.814e-06), (-1.295e-05, 2.796e-05, -5.814e-06), (-1.254e-05, 2.81e-05, -5.814e-06), (-1.213e-05, 2.826e-05, -5.814e-06), (-1.174e-05, 2.844e-05, -5.814e-06), (-1.136e-05, 2.864e-05, -5.814e-06), (-1.099e-05, 2.886e-05, -5.814e-06), (-1.064e-05, 2.91e-05, -5.814e-06), (-1.03e-05, 2.936e-05, -5.814e-06), (-1.026e-05, 2.925e-05, -5.814e-06), (-1.017e-05, 2.895e-05, -5.814e-06), (-1.005e-05, 2.849e-05, -5.814e-06), (-9.925e-06, 2.789e-05, -5.814e-06), (-9.819e-06, 2.718e-05, -5.814e-06), (-9.757e-06, 2.64e-05, -5.814e-06), (-9.765e-06, 2.556e-05, -5.814e-06), (-9.867e-06, 2.471e-05, -5.814e-06), (-1.009e-05, 2.386e-05, -5.814e-06), (-1.046e-05, 2.304e-05, -5.814e-06), (-1.099e-05, 2.229e-05, -5.814e-06), (-1.173e-05, 2.163e-05, -5.814e-06), (-1.427e-05, 2.014e-05, -5.814e-06), (-1.688e-05, 1.925e-05, -5.814e-06), (-1.951e-05, 1.892e-05, -5.814e-06), (-2.208e-05, 1.911e-05, -5.814e-06), (-2.455e-05, 1.976e-05, -5.814e-06), (-2.687e-05, 2.084e-05, -5.814e-06), (-2.896e-05, 2.228e-05, -5.814e-06), (-3.078e-05, 2.406e-05, -5.814e-06), (-3.227e-05, 2.611e-05, -5.814e-06), (-3.337e-05, 2.84e-05, -5.814e-06), (-3.402e-05, 3.087e-05, -5.814e-06), (-3.418e-05, 3.349e-05, -5.814e-06), (-3.405e-05, 3.505e-05, -5.814e-06), (-3.382e-05, 3.663e-05, -5.814e-06), (-3.349e-05, 3.824e-05, -5.814e-06), (-3.305e-05, 3.985e-05, -5.814e-06), (-3.251e-05, 4.145e-05, -5.814e-06), (-3.187e-05, 4.304e-05, -5.814e-06), (-3.113e-05, 4.461e-05, -5.814e-06), (-3.029e-05, 4.613e-05, -5.814e-06), (-2.935e-05, 4.761e-05, -5.814e-06), (-2.832e-05, 4.903e-05, -5.814e-06), (-2.72e-05, 5.039e-05, -5.814e-06), (-2.598e-05, 5.166e-05, -5.814e-06), (-2.386e-05, 5.348e-05, -5.814e-06), (-2.134e-05, 5.522e-05, -5.814e-06), (-1.851e-05, 5.686e-05, -5.814e-06), (-1.543e-05, 5.835e-05, -5.814e-06), (-1.219e-05, 5.967e-05, -5.814e-06), (-8.852e-06, 6.078e-05, -5.814e-06), (-5.501e-06, 6.165e-05, -5.814e-06), (-2.21e-06, 6.224e-05, -5.814e-06), (9.453e-07, 6.253e-05, -5.814e-06), (3.888e-06, 6.246e-05, -5.814e-06), (6.544e-06, 6.202e-05, -5.814e-06), (8.836e-06, 6.117e-05, -5.814e-06), (1.192e-05, 5.944e-05, -5.814e-06), (1.475e-05, 5.753e-05, -5.814e-06), (1.732e-05, 5.543e-05, -5.814e-06), (1.965e-05, 5.313e-05, -5.814e-06), (2.172e-05, 5.062e-05, -5.814e-06), (2.355e-05, 4.79e-05, -5.814e-06), (2.512e-05, 4.496e-05, -5.814e-06), (2.645e-05, 4.18e-05, -5.814e-06), (2.752e-05, 3.84e-05, -5.814e-06), (2.835e-05, 3.475e-05, -5.814e-06), (2.893e-05, 3.086e-05, -5.814e-06), (2.925e-05, 2.672e-05, -5.814e-06), (2.909e-05, 2.336e-05, -5.814e-06), (2.84e-05, 1.879e-05, -5.814e-06), (2.728e-05, 1.323e-05, -5.814e-06), (2.581e-05, 6.894e-06, -5.814e-06), (2.411e-05, 2.182e-08, -5.814e-06), (2.227e-05, -7.166e-06, -5.814e-06), (2.038e-05, -1.444e-05, -5.814e-06), (1.853e-05, -2.158e-05, -5.814e-06), (1.684e-05, -2.837e-05, -5.814e-06), (1.538e-05, -3.456e-05, -5.814e-06), (1.426e-05, -3.994e-05, -5.814e-06), (1.357e-05, -4.428e-05, -5.814e-06), (1.306e-05, -4.967e-05, -5.814e-06), (1.243e-05, -5.758e-05, -5.814e-06), (1.173e-05, -6.744e-05, -5.814e-06), (1.098e-05, -7.869e-05, -5.814e-06), (1.021e-05, -9.074e-05, -5.814e-06), (9.455e-06, -0.000103, -5.814e-06), (8.732e-06, -0.000115, -5.814e-06), (8.077e-06, -0.0001261, -5.814e-06), (7.516e-06, -0.0001357, -5.814e-06), (7.081e-06, -0.0001433, -5.814e-06), (6.798e-06, -0.0001482, -5.814e-06), (6.697e-06, -0.00015, -5.814e-06), (6.928e-06, -0.00015, -5.814e-06), (7.581e-06, -0.00015, -5.814e-06), (8.596e-06, -0.00015, -5.814e-06), (9.911e-06, -0.00015, -5.814e-06), (1.147e-05, -0.00015, -5.814e-06), (1.321e-05, -0.00015, -5.814e-06), (1.506e-05, -0.00015, -5.814e-06), (1.698e-05, -0.00015, -5.814e-06), (1.89e-05, -0.00015, -5.814e-06), (2.076e-05, -0.00015, -5.814e-06), (2.249e-05, -0.00015, -5.814e-06), (2.405e-05, -0.00015, -5.814e-06), (2.401e-05, -0.000149, -5.814e-06), (2.391e-05, -0.0001462, -5.814e-06), (2.376e-05, -0.000142, -5.814e-06), (2.356e-05, -0.0001366, -5.814e-06), (2.334e-05, -0.0001303, -5.814e-06), (2.311e-05, -0.0001235, -5.814e-06), (2.287e-05, -0.0001165, -5.814e-06), (2.265e-05, -0.0001096, -5.814e-06), (2.246e-05, -0.000103, -5.814e-06), (2.23e-05, -9.712e-05, -5.814e-06), (2.22e-05, -9.226e-05, -5.814e-06), (2.216e-05, -8.871e-05, -5.814e-06), (2.221e-05, -8.561e-05, -5.814e-06), (2.234e-05, -8.195e-05, -5.814e-06), (2.255e-05, -7.785e-05, -5.814e-06), (2.282e-05, -7.341e-05, -5.814e-06), (2.313e-05, -6.875e-05, -5.814e-06), (2.347e-05, -6.396e-05, -5.814e-06), (2.384e-05, -5.916e-05, -5.814e-06), (2.421e-05, -5.446e-05, -5.814e-06), (2.457e-05, -4.997e-05, -5.814e-06), (2.491e-05, -4.58e-05, -5.814e-06), (2.522e-05, -4.205e-05, -5.814e-06), (2.548e-05, -3.883e-05, -5.814e-06), (2.588e-05, -3.53e-05, -5.814e-06), (2.659e-05, -3.07e-05, -5.814e-06), (2.753e-05, -2.524e-05, -5.814e-06), (2.865e-05, -1.917e-05, -5.814e-06), (2.989e-05, -1.273e-05, -5.814e-06), (3.12e-05, -6.137e-06, -5.814e-06), (3.251e-05, 3.668e-07, -5.814e-06), (3.377e-05, 6.55e-06, -5.814e-06), (3.492e-05, 1.218e-05, -5.814e-06), (3.59e-05, 1.702e-05, -5.814e-06), (3.666e-05, 2.084e-05, -5.814e-06), (3.713e-05, 2.341e-05, -5.814e-06), (3.743e-05, 2.585e-05, -5.814e-06), (3.757e-05, 2.88e-05, -5.814e-06), (3.751e-05, 3.216e-05, -5.814e-06), (3.718e-05, 3.585e-05, -5.814e-06), (3.652e-05, 3.977e-05, -5.814e-06), (3.549e-05, 4.384e-05, -5.814e-06), (3.402e-05, 4.797e-05, -5.814e-06), (3.206e-05, 5.207e-05, -5.814e-06), (2.954e-05, 5.605e-05, -5.814e-06), (2.642e-05, 5.983e-05, -5.814e-06), (2.264e-05, 6.331e-05, -5.814e-06), (1.814e-05, 6.641e-05, -5.814e-06), (1.299e-05, 6.863e-05, -5.814e-06), (6.864e-06, 6.992e-05, -5.814e-06), (6.338e-08, 7.026e-05, -5.814e-06), (-7.092e-06, 6.963e-05, -5.814e-06), (-1.428e-05, 6.799e-05, -5.814e-06), (-2.12e-05, 6.533e-05, -5.814e-06), (-2.752e-05, 6.162e-05, -5.814e-06), (-3.293e-05, 5.682e-05, -5.814e-06), (-3.711e-05, 5.093e-05, -5.814e-06), (-3.975e-05, 4.39e-05, -5.814e-06), (-4.053e-05, 3.572e-05, -5.814e-06), (-3.913e-05, 2.636e-05, -5.814e-06), (-3.752e-05, 2.236e-05, -5.814e-06), (-3.513e-05, 1.922e-05, -5.814e-06), (-3.211e-05, 1.69e-05, -5.814e-06), (-2.866e-05, 1.534e-05, -5.814e-06), (-2.492e-05, 1.45e-05, -5.814e-06), (-2.108e-05, 1.432e-05, -5.814e-06), (-1.73e-05, 1.476e-05, -5.814e-06), (-1.375e-05, 1.578e-05, -5.814e-06), (-1.061e-05, 1.731e-05, -5.814e-06), (-8.031e-06, 1.93e-05, -5.814e-06), (-6.198e-06, 2.172e-05, -5.814e-06), (-5.276e-06, 2.451e-05, -5.814e-06), (-5.218e-06, 2.633e-05, -5.814e-06), (-5.464e-06, 2.831e-05, -5.814e-06), (-5.973e-06, 3.038e-05, -5.814e-06), (-6.708e-06, 3.248e-05, -5.814e-06), (-7.627e-06, 3.456e-05, -5.814e-06), (-8.692e-06, 3.655e-05, -5.814e-06), (-9.863e-06, 3.838e-05, -5.814e-06), (-1.11e-05, 4e-05, -5.814e-06), (-1.237e-05, 4.135e-05, -5.814e-06), (-1.362e-05, 4.236e-05, -5.814e-06), (-1.482e-05, 4.296e-05, -5.814e-06)], [], [(108, 109, 325, 324), (183, 184, 400, 399), (118, 119, 335, 334), (147, 148, 364, 363), (185, 186, 402, 401), (175, 176, 392, 391), (102, 103, 319, 318), (181, 182, 398, 397), (155, 156, 372, 371), (177, 178, 394, 393), (68, 69, 285, 284), (5, 6, 222, 221), (74, 75, 291, 290), (70, 71, 287, 286), (90, 91, 307, 306), (76, 77, 293, 292), (165, 166, 382, 381), (110, 111, 327, 326), (64, 65, 281, 280), (13, 14, 230, 229), (78, 79, 295, 294), (82, 83, 299, 298), (173, 174, 390, 389), (179, 180, 396, 395), (29, 30, 246, 245), (159, 160, 376, 375), (187, 188, 404, 403), (92, 93, 309, 308), (3, 4, 220, 219), (196, 197, 413, 412), (72, 73, 289, 288), (161, 162, 378, 377), (190, 191, 407, 406), (167, 168, 384, 383), (94, 95, 311, 310), (163, 164, 380, 379), (84, 85, 301, 300), (21, 22, 238, 237), (169, 170, 386, 385), (86, 87, 303, 302), (11, 12, 228, 227), (61, 62, 278, 277), (7, 8, 224, 223), (88, 89, 305, 304), (98, 99, 315, 314), (204, 205, 421, 420), (135, 136, 352, 351), (127, 128, 344, 343), (157, 158, 374, 373), (42, 43, 259, 258), (122, 123, 339, 338), (131, 132, 348, 347), (27, 28, 244, 243), (133, 134, 350, 349), (15, 16, 232, 231), (36, 37, 253, 252), (207, 208, 424, 423), (38, 39, 255, 254), (211, 212, 428, 427), (53, 54, 270, 269), (80, 81, 297, 296), (213, 214, 430, 429), (50, 51, 267, 266), (212, 213, 429, 428), (58, 59, 275, 274), (171, 172, 388, 387), (22, 23, 239, 238), (195, 196, 412, 411), (1, 2, 218, 217), (28, 29, 245, 244), (32, 33, 249, 248), (19, 20, 236, 235), (63, 64, 280, 279), (8, 9, 225, 224), (37, 38, 254, 253), (31, 32, 248, 247), (0, 1, 217, 216), (4, 5, 221, 220), (198, 199, 415, 414), (89, 90, 306, 305), (172, 173, 389, 388), (194, 195, 411, 410), (83, 84, 300, 299), (79, 80, 296, 295), (45, 46, 262, 261), (23, 24, 240, 239), (160, 161, 377, 376), (2, 3, 219, 218), (87, 88, 304, 303), (73, 74, 290, 289), (26, 27, 243, 242), (164, 165, 381, 380), (85, 86, 302, 301), (197, 198, 414, 413), (176, 177, 393, 392), (81, 82, 298, 297), (56, 57, 273, 272), (59, 60, 276, 275), (48, 49, 265, 264), (75, 76, 292, 291), (12, 13, 229, 228), (25, 26, 242, 241), (30, 31, 247, 246), (93, 94, 310, 309), (205, 206, 422, 421), (191, 192, 408, 407), (62, 63, 279, 278), (60, 61, 277, 276), (67, 68, 284, 283), (199, 200, 416, 415), (52, 53, 269, 268), (120, 121, 337, 336), (34, 35, 251, 250), (105, 106, 322, 321), (51, 52, 268, 267), (180, 181, 397, 396), (128, 129, 345, 344), (103, 104, 320, 319), (215, 0, 216, 431), (9, 10, 226, 225), (107, 108, 324, 323), (154, 155, 371, 370), (69, 70, 286, 285), (192, 193, 409, 408), (142, 143, 359, 358), (55, 56, 272, 271), (202, 203, 419, 418), (132, 133, 349, 348), (210, 211, 427, 426), (138, 139, 355, 354), (206, 207, 423, 422), (150, 151, 367, 366), (115, 116, 332, 331), (17, 18, 234, 233), (35, 36, 252, 251), (134, 135, 351, 350), (49, 50, 266, 265), (41, 42, 258, 257), (119, 120, 336, 335), (47, 48, 264, 263), (43, 44, 260, 259), (152, 153, 369, 368), (214, 215, 431, 430), (208, 209, 425, 424), (125, 126, 342, 341), (123, 124, 340, 339), (111, 112, 328, 327), (109, 110, 326, 325), (182, 183, 399, 398), (136, 137, 353, 352), (57, 58, 274, 273), (39, 40, 256, 255), (130, 131, 347, 346), (200, 201, 417, 416), (33, 34, 250, 249), (117, 118, 334, 333), (144, 145, 361, 360), (101, 102, 318, 317), (121, 122, 338, 337), (95, 96, 312, 311), (113, 114, 330, 329), (99, 100, 316, 315), (174, 175, 391, 390), (146, 147, 363, 362), (140, 141, 357, 356), (77, 78, 294, 293), (97, 98, 314, 313), (156, 157, 373, 372), (188, 189, 405, 404), (184, 185, 401, 400), (65, 66, 282, 281), (166, 167, 383, 382), (148, 149, 365, 364), (178, 179, 395, 394), (71, 72, 288, 287), (186, 187, 403, 402), (158, 159, 375, 374), (91, 92, 308, 307), (10, 11, 227, 226), (162, 163, 379, 378), (168, 169, 385, 384), (18, 19, 235, 234), (170, 171, 387, 386), (6, 7, 223, 222), (14, 15, 231, 230), (24, 25, 241, 240), (16, 17, 233, 232), (193, 194, 410, 409), (20, 21, 237, 236), (40, 41, 257, 256), (203, 204, 420, 419), (54, 55, 271, 270), (201, 202, 418, 417), (209, 210, 426, 425), (46, 47, 263, 262), (112, 113, 329, 328), (44, 45, 261, 260), (141, 142, 358, 357), (129, 130, 346, 345), (96, 97, 313, 312), (114, 115, 331, 330), (124, 125, 341, 340), (104, 105, 321, 320), (137, 138, 354, 353), (126, 127, 343, 342), (149, 150, 366, 365), (151, 152, 368, 367), (189, 190, 406, 405), (116, 117, 333, 332), (66, 67, 283, 282), (143, 144, 360, 359), (153, 154, 370, 369), (100, 101, 317, 316), (398, 399, 400, 401, 402, 403, 404, 405, 406, 407, 408, 409, 410, 411, 412, 413, 414, 415, 416, 417, 418, 419, 420, 421, 422, 423, 424, 425, 426, 427, 428, 429, 430, 431, 216, 217, 218, 219, 220, 221, 222, 223, 224, 225, 226, 227, 228, 229, 230, 231, 232, 233, 234, 235, 236, 237, 238, 239, 240, 241, 242, 243, 244, 245, 246, 247, 248, 249, 250, 251, 252, 253, 254, 255, 256, 257, 258, 259, 260, 261, 262, 263, 264, 265, 266, 267, 268, 269, 270, 271, 272, 273, 274, 275, 276, 277, 278, 279, 280, 281, 282, 283, 284, 285, 286, 287, 288, 289, 290, 291, 292, 293, 294, 295, 296, 297, 298, 299, 300, 301, 302, 303, 304, 305, 306, 307, 308, 309, 310, 311, 312, 313, 314, 315, 316, 317, 318, 319, 320, 321, 322, 323, 324, 325, 326, 327, 328, 329, 330, 331, 332, 333, 334, 335, 336, 337, 338, 339, 340, 341, 342, 343, 344, 345, 346, 347, 348, 349, 350, 351, 352, 353, 354, 355, 356, 357, 358, 359, 360, 361, 362, 363, 364, 365, 366, 367, 368, 369, 370, 371, 372, 373, 374, 375, 376, 377, 378, 379, 380, 381, 382, 383, 384, 385, 386, 387, 388, 389, 390, 391, 392, 393, 394, 395, 396, 397), (182, 181, 180, 179, 178, 177, 176, 175, 174, 173, 172, 171, 170, 169, 168, 167, 166, 165, 164, 163, 162, 161, 160, 159, 158, 157, 156, 155, 154, 153, 152, 151, 150, 149, 148, 147, 146, 145, 144, 143, 142, 141, 140, 139, 138, 137, 136, 135, 134, 133, 132, 131, 130, 129, 128, 127, 126, 125, 124, 123, 122, 121, 120, 119, 118, 117, 116, 115, 114, 113, 112, 111, 110, 109, 108, 107, 106, 105, 104, 103, 102, 101, 100, 99, 98, 97, 96, 95, 94, 93, 92, 91, 90, 89, 88, 87, 86, 85, 84, 83, 82, 81, 80, 79, 78, 77, 76, 75, 74, 73, 72, 71, 70, 69, 68, 67, 66, 65, 64, 63, 62, 61, 60, 59, 58, 57, 56, 55, 54, 53, 52, 51, 50, 49, 48, 47, 46, 45, 44, 43, 42, 41, 40, 39, 38, 37, 36, 35, 34, 33, 32, 31, 30, 29, 28, 27, 26, 25, 24, 23, 22, 21, 20, 19, 18, 17, 16, 15, 14, 13, 12, 11, 10, 9, 8, 7, 6, 5, 4, 3, 2, 1, 0, 215, 214, 213, 212, 211, 210, 209, 208, 207, 206, 205, 204, 203, 202, 201, 200, 199, 198, 197, 196, 195, 194, 193, 192, 191, 190, 189, 188, 187, 186, 185, 184, 183), (139, 140, 356, 355), (145, 146, 362, 361), (106, 107, 323, 322)])
me_mesh.materials.append(None)
me_mesh.use_remesh_preserve_volume = False
me_mesh.use_remesh_preserve_attributes = False
me_mesh.use_mirror_vertex_groups = False
me_mesh.update()

# ---- objects
ob_cone_001 = bpy.data.objects.new('Cone.001', me_cone_001)
ob_curve = bpy.data.objects.new('Curve', me_mesh)
ob_lamp = bpy.data.objects.new('Lamp', light_lamp)
ob_camera = bpy.data.objects.new('Camera', cam_camera)

# ---- transforms, parenting, visibility, modifiers, constraints
ob_cone_001.location = (0.4659, 0.05669, 2.31)
ob_cone_001.rotation_euler = (3.147, -0.0, 0.0)
ob_cone_001.scale = (0.1922, 0.1922, 0.1922)
ob_cone_001.lineart.crease_threshold = 0.0
ob_curve.location = (0.0, 0.0, 2.996)
ob_curve.rotation_euler = (-1.537, -0.0, 0.0)
ob_curve.scale = (-1.994e+04, -1.994e+04, -1.994e+04)
ob_curve.lineart.crease_threshold = 0.0
ob_lamp.location = (4.076, 1.005, 5.904)
ob_lamp.rotation_euler = (0.6503, 0.05522, 1.866)
ob_lamp.lock_rotations_4d = False
ob_lamp.empty_display_type = 'ARROWS'
ob_lamp.color = (0.0, 0.0, 0.0, 0.0)
ob_lamp.lineart.crease_threshold = 0.0
ob_camera.location = (7.481, -6.508, 5.344)
ob_camera.rotation_euler = (1.109, 0.01082, 0.8149)
ob_camera.lock_rotations_4d = False
ob_camera.empty_display_type = 'ARROWS'
ob_camera.color = (0.0, 0.0, 0.0, 0.0)
ob_camera.display_type = 'WIRE'
ob_camera.lineart.crease_threshold = 0.0

# ---- collection membership
col_collection_1.objects.link(ob_cone_001)
col_collection_1.objects.link(ob_curve)
col_collection_1.objects.link(ob_lamp)
col_collection_1.objects.link(ob_camera)

# ---- scene / render settings (as saved in the file)
scene.camera = ob_camera
scene.frame_start = 1; scene.frame_end = 250; scene.frame_set(0)
scene.render.engine = 'BLENDER_EEVEE_NEXT'
scene.render.resolution_percentage = 50
scene.render.dither_intensity = 0.0
scene.cycles.use_denoising = False
scene.cycles.samples = 10
scene.cycles.sampling_pattern = 'TABULATED_SOBOL'
scene.cycles.light_sampling_threshold = 0.0
scene.cycles.use_adaptive_sampling = False
scene.cycles.use_light_tree = False
scene.cycles.blur_glossy = 0.0
scene.cycles.pixel_filter_type = 'GAUSSIAN'
scene.cycles.sample_clamp_indirect = 0.0
scene.view_settings.view_transform = 'Standard'
bpy.context.view_layer.update()

